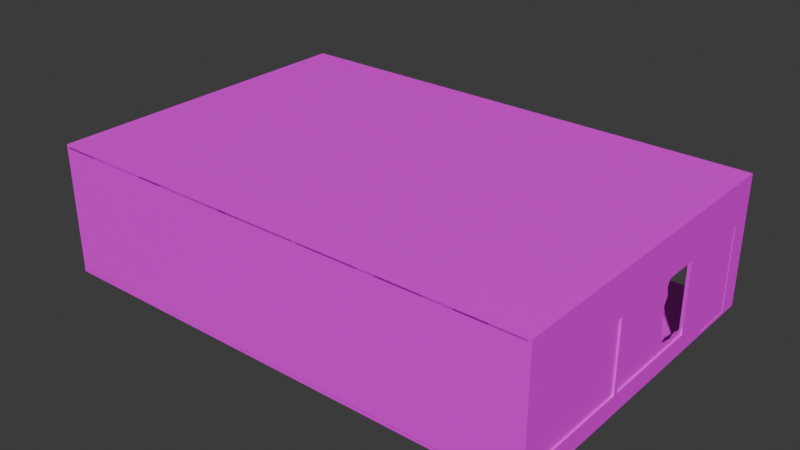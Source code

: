 # Source: Store.blend  (saved by Blender 4.4.30; exported with 4.5.12 LTS)
import bpy
from mathutils import Matrix  # noqa: F401  (used for matrix-valued properties, if any)

bpy.ops.wm.read_factory_settings(use_empty=True)
scene = bpy.context.scene
scene.name = 'Scene'

# ---- collections
col_collection = bpy.data.collections.new('Collection'); scene.collection.children.link(col_collection)

# ---- images (referenced by path relative to the original .blend; pixels are not part of the script)
import os
ASSET_DIR = os.environ.get("B2B_ASSET_DIR", "")  # directory of the original .blend (textures are referenced by path, not embedded)
HERE = os.path.dirname(os.path.abspath(__file__))  # packed textures are extracted next to this script under _unpacked/

def load_image(name, relpath, width, height, colorspace="sRGB"):
    """Load a texture the original file referenced (path relative to the .blend, or extracted next to this script)."""
    p = next((c for c in (os.path.join(HERE, relpath), os.path.join(ASSET_DIR, relpath)) if relpath and os.path.exists(c)), "")
    if p:
        img = bpy.data.images.load(p, check_existing=True)
        img.name = name
    else:  # same state as the original file: an image datablock whose file is absent (Cycles renders it pink)
        img = bpy.data.images.new(name, width, height)
        img.source = "FILE"
        img.filepath = "//" + (relpath or name)
    img.colorspace_settings.name = colorspace
    return img
img_uv = load_image('UV', '', 1024, 1024, 'sRGB')
img_untitled = load_image('Untitled', '', 1024, 1024, 'sRGB')

# ---- materials (node trees are filled in below, after node groups)
mat_wallexit = bpy.data.materials.new('WallExit')
mat_wallexit.alpha_threshold = 0.0
mat_wallexit.roughness = 0.5
mat_wallexit.line_color = (0.0, 0.0, 0.0, 1.0)
mat_camsite = bpy.data.materials.new('CamSite')
mat_wallback = bpy.data.materials.new('WallBack')
mat_wallback.alpha_threshold = 0.0
mat_wallback.roughness = 0.5
mat_wallback.line_color = (0.0, 0.0, 0.0, 1.0)
mat_ground = bpy.data.materials.new('Ground')
mat_wallfront = bpy.data.materials.new('WallFront')
mat_wallfront.alpha_threshold = 0.0
mat_wallfront.roughness = 0.5
mat_wallfront.line_color = (0.0, 0.0, 0.0, 1.0)
mat_roof = bpy.data.materials.new('Roof')
mat_roof.alpha_threshold = 0.0
mat_roof.roughness = 0.5
mat_roof.line_color = (0.0, 0.0, 0.0, 1.0)
mat_glas = bpy.data.materials.new('Glas')
mat_glas.alpha_threshold = 0.0
mat_glas.roughness = 0.5
mat_glas.line_color = (0.0, 0.0, 0.0, 1.0)
mat_door = bpy.data.materials.new('Door')
mat_door.alpha_threshold = 0.0
mat_door.roughness = 0.5
mat_door.line_color = (0.0, 0.0, 0.0, 1.0)
mat_backdoor = bpy.data.materials.new('BackDoor')
mat_backdoor.alpha_threshold = 0.0
mat_backdoor.roughness = 0.5
mat_backdoor.line_color = (0.0, 0.0, 0.0, 1.0)

# ---- material node trees
mat_wallexit.use_nodes = True; mat_wallexit.node_tree.nodes.clear()
_N = mat_wallexit.node_tree.nodes; _L = mat_wallexit.node_tree.links
n0 = _N.new('ShaderNodeOutputMaterial'); n0.name = 'Material Output'; n0.location = (300, 300)
n1 = _N.new('ShaderNodeBsdfPrincipled'); n1.name = 'Principled BSDF'; n1.location = (10, 300)
n1.inputs[3].default_value = 1.45
n2 = _N.new('ShaderNodeTexImage'); n2.name = 'Image Texture'; n2.location = (-280, 271)
n2.image = img_uv
_L.new(n1.outputs[0], n0.inputs[0])
_L.new(n2.outputs[0], n1.inputs[0])
n0.is_active_output = True
mat_camsite.use_nodes = True; mat_camsite.node_tree.nodes.clear()
_N = mat_camsite.node_tree.nodes; _L = mat_camsite.node_tree.links
n0 = _N.new('ShaderNodeBsdfPrincipled'); n0.name = 'Principled BSDF'; n0.location = (10, 300)
n0.inputs[0].default_value = (0.0, 0.0, 0.0, 1.0)
n1 = _N.new('ShaderNodeOutputMaterial'); n1.name = 'Material Output'; n1.location = (300, 300)
_L.new(n0.outputs[0], n1.inputs[0])
n1.is_active_output = True
mat_wallback.use_nodes = True; mat_wallback.node_tree.nodes.clear()
_N = mat_wallback.node_tree.nodes; _L = mat_wallback.node_tree.links
n0 = _N.new('ShaderNodeOutputMaterial'); n0.name = 'Material Output'; n0.location = (300, 300)
n1 = _N.new('ShaderNodeBsdfPrincipled'); n1.name = 'Principled BSDF'; n1.location = (10, 300)
n1.inputs[3].default_value = 1.45
n2 = _N.new('ShaderNodeTexImage'); n2.name = 'Image Texture'; n2.location = (-280, 271)
n2.image = img_uv
_L.new(n1.outputs[0], n0.inputs[0])
_L.new(n2.outputs[0], n1.inputs[0])
n0.is_active_output = True
mat_ground.use_nodes = True; mat_ground.node_tree.nodes.clear()
_N = mat_ground.node_tree.nodes; _L = mat_ground.node_tree.links
n0 = _N.new('ShaderNodeBsdfPrincipled'); n0.name = 'Principled BSDF'; n0.location = (10, 300)
n1 = _N.new('ShaderNodeOutputMaterial'); n1.name = 'Material Output'; n1.location = (300, 300)
n2 = _N.new('ShaderNodeTexImage'); n2.name = 'Image Texture'; n2.location = (-280, 271)
n2.image = img_uv
_L.new(n0.outputs[0], n1.inputs[0])
_L.new(n2.outputs[0], n0.inputs[0])
n1.is_active_output = True
mat_wallfront.use_nodes = True; mat_wallfront.node_tree.nodes.clear()
_N = mat_wallfront.node_tree.nodes; _L = mat_wallfront.node_tree.links
n0 = _N.new('ShaderNodeOutputMaterial'); n0.name = 'Material Output'; n0.location = (300, 300)
n1 = _N.new('ShaderNodeBsdfPrincipled'); n1.name = 'Principled BSDF'; n1.location = (10, 300)
n1.inputs[3].default_value = 1.45
n2 = _N.new('ShaderNodeTexImage'); n2.name = 'Image Texture'; n2.location = (-280, 271)
n2.image = img_uv
_L.new(n1.outputs[0], n0.inputs[0])
_L.new(n2.outputs[0], n1.inputs[0])
n0.is_active_output = True
mat_roof.use_nodes = True; mat_roof.node_tree.nodes.clear()
_N = mat_roof.node_tree.nodes; _L = mat_roof.node_tree.links
n0 = _N.new('ShaderNodeOutputMaterial'); n0.name = 'Material Output'; n0.location = (300, 300)
n1 = _N.new('ShaderNodeBsdfPrincipled'); n1.name = 'Principled BSDF'; n1.location = (10, 300)
n1.inputs[3].default_value = 1.45
n2 = _N.new('ShaderNodeTexImage'); n2.name = 'Image Texture'; n2.location = (-398, 297)
n2.image = img_uv
_L.new(n1.outputs[0], n0.inputs[0])
_L.new(n2.outputs[0], n1.inputs[0])
n0.is_active_output = True
mat_glas.use_nodes = True; mat_glas.node_tree.nodes.clear()
_N = mat_glas.node_tree.nodes; _L = mat_glas.node_tree.links
n0 = _N.new('ShaderNodeOutputMaterial'); n0.name = 'Material Output'; n0.location = (300, 300)
n1 = _N.new('ShaderNodeBsdfPrincipled'); n1.name = 'Principled BSDF'; n1.location = (10, 300)
n1.inputs[3].default_value = 1.45
n2 = _N.new('ShaderNodeTexImage'); n2.name = 'Image Texture'; n2.location = (-280, 271)
n2.image = img_uv
_L.new(n1.outputs[0], n0.inputs[0])
_L.new(n2.outputs[0], n1.inputs[0])
n0.is_active_output = True
mat_door.use_nodes = True; mat_door.node_tree.nodes.clear()
_N = mat_door.node_tree.nodes; _L = mat_door.node_tree.links
n0 = _N.new('ShaderNodeOutputMaterial'); n0.name = 'Material Output'; n0.location = (300, 300)
n1 = _N.new('ShaderNodeBsdfPrincipled'); n1.name = 'Principled BSDF'; n1.location = (10, 300)
n1.inputs[3].default_value = 1.45
n2 = _N.new('ShaderNodeTexImage'); n2.name = 'Image Texture'; n2.location = (-280, 271)
n2.image = img_untitled
_L.new(n1.outputs[0], n0.inputs[0])
_L.new(n2.outputs[0], n1.inputs[0])
n0.is_active_output = True
mat_backdoor.use_nodes = True; mat_backdoor.node_tree.nodes.clear()
_N = mat_backdoor.node_tree.nodes; _L = mat_backdoor.node_tree.links
n0 = _N.new('ShaderNodeOutputMaterial'); n0.name = 'Material Output'; n0.location = (300, 300)
n1 = _N.new('ShaderNodeBsdfPrincipled'); n1.name = 'Principled BSDF'; n1.location = (10, 300)
n1.inputs[3].default_value = 1.45
n2 = _N.new('ShaderNodeTexImage'); n2.name = 'Image Texture'; n2.location = (-280, 271)
n2.image = img_uv
_L.new(n1.outputs[0], n0.inputs[0])
_L.new(n2.outputs[0], n1.inputs[0])
n0.is_active_output = True

# ---- world
world_world = bpy.data.worlds.new('World'); scene.world = world_world
world_world.use_nodes = True; world_world.node_tree.nodes.clear()
_N = world_world.node_tree.nodes; _L = world_world.node_tree.links
n0 = _N.new('ShaderNodeOutputWorld'); n0.name = 'World Output'; n0.location = (300, 300)
n1 = _N.new('ShaderNodeBackground'); n1.name = 'Background'; n1.location = (10, 300)
n1.inputs[0].default_value = (0.05088, 0.05088, 0.05088, 1.0)
_L.new(n1.outputs[0], n0.inputs[0])
n0.is_active_output = True
world_world.color = (0.05088, 0.05088, 0.05088)
world_world.sun_shadow_jitter_overblur = 0.0

# ---- meshes
me_cube = bpy.data.meshes.new('Cube')
me_cube.from_pydata([(1.0, 1.0, 1.0), (1.0, 1.0, -1.0), (1.0, -1.0, 1.0), (1.0, -1.0, -1.0), (-1.0, 1.0, 1.0), (-1.0, 1.0, -1.0), (-1.0, -1.0, 1.0), (-1.0, -1.0, -1.0), (-1.0, 0.0, -1.0), (1.0, 0.0, 1.0), (-1.0, 0.0, 1.0), (1.0, 0.0, -1.0), (-1.0, 0.5, 1.0), (1.0, 0.5, -1.0), (-1.0, 0.5, -1.0), (1.0, 0.5, 1.0), (-1.0, 0.75, 1.0), (1.0, 0.75, -1.0), (-1.0, 0.75, -1.0), (1.0, 0.75, 1.0), (1.0, 1.0, 0.1855), (-1.0, -1.0, 0.1855), (1.0, -1.0, 0.1855), (-1.0, 1.0, 0.1855), (1.0, 0.0, 0.1855), (-1.0, 0.0, 0.1855), (1.0, 0.5, 0.1855), (-1.0, 0.5, 0.1855), (1.0, 0.75, 0.1855), (-1.0, 0.75, 0.1855)], [], [(9, 10, 6, 2), (22, 2, 6, 21), (29, 16, 4, 23), (8, 11, 3, 7), (24, 9, 2, 22), (23, 4, 0, 20), (26, 15, 9, 24), (14, 13, 11, 8), (21, 6, 10, 25), (15, 12, 10, 9), (19, 16, 12, 15), (18, 17, 13, 14), (28, 19, 15, 26), (25, 10, 12, 27), (20, 0, 19, 28), (5, 1, 17, 18), (0, 4, 16, 19), (27, 12, 16, 29), (27, 29, 28, 26), (1, 20, 28, 17), (8, 25, 27, 14), (26, 13, 14, 27), (7, 21, 25, 8), (13, 26, 24, 11), (5, 23, 20, 1), (11, 24, 22, 3), (18, 29, 23, 5), (3, 22, 21, 7), (28, 29, 18, 17)])
me_cube.polygons.foreach_set('material_index', [0, 0, 0, 0, 0, 1, 0, 0, 0, 0, 0, 0, 0, 0, 0, 0, 0, 0, 0, 0, 0, 0, 0, 0, 1, 0, 0, 0, 0])
_uv = me_cube.uv_layers.new(name='UVMap')
_uv.uv.foreach_set('vector', [0.1667, 1.258e-08, 0.1667, 0.3333, 1.457e-08, 0.3333, 3.974e-08, 3e-15, 0.1358, 0.6667, 9.273e-09, 0.6667, 3.444e-08, 0.3333, 0.1358, 0.3333, 0.4691, 0.04167, 0.3333, 0.04167, 0.3333, 5.298e-09, 0.4691, 1.555e-08, 0.5, 0.3333, 0.5, 0.6667, 0.3333, 0.6667, 0.3333, 0.3333, 0.1358, 0.8333, 1.656e-08, 0.8333, 2.914e-08, 0.6667, 0.1358, 0.6667, 0.4691, 1.0, 0.3333, 1.0, 0.3333, 0.6667, 0.4691, 0.6667, 0.1358, 0.9167, 1.027e-08, 0.9167, 1.656e-08, 0.8333, 0.1358, 0.8333, 0.5833, 0.3333, 0.5833, 0.6667, 0.5, 0.6667, 0.5, 0.3333, 0.4691, 0.3333, 0.3333, 0.3333, 0.3333, 0.1667, 0.4691, 0.1667, 0.25, 1.887e-08, 0.25, 0.3333, 0.1667, 0.3333, 0.1667, 1.258e-08, 0.2917, 2.202e-08, 0.2917, 0.3333, 0.25, 0.3333, 0.25, 1.887e-08, 0.625, 0.3333, 0.625, 0.6667, 0.5833, 0.6667, 0.5833, 0.3333, 0.1358, 0.9583, 7.121e-09, 0.9583, 1.027e-08, 0.9167, 0.1358, 0.9167, 0.4691, 0.1667, 0.3333, 0.1667, 0.3333, 0.08333, 0.4691, 0.08333, 0.1358, 1.0, 3.975e-09, 1.0, 7.121e-09, 0.9583, 0.1358, 0.9583, 0.6667, 0.3333, 0.6667, 0.6667, 0.625, 0.6667, 0.625, 0.3333, 0.3333, 2.517e-08, 0.3333, 0.3333, 0.2917, 0.3333, 0.2917, 2.202e-08, 0.4691, 0.08333, 0.3333, 0.08333, 0.3333, 0.04167, 0.4691, 0.04167, 0.6667, 0.6667, 0.7083, 0.6667, 0.7083, 1.0, 0.6667, 1.0, 0.3333, 1.0, 0.1358, 1.0, 0.1358, 0.9583, 0.3333, 0.9583, 0.6667, 0.1667, 0.4691, 0.1667, 0.4691, 0.08333, 0.6667, 0.08333, 0.6667, -9.273e-09, 0.8642, 5.644e-09, 0.8642, 0.3333, 0.6667, 0.3333, 0.6667, 0.3333, 0.4691, 0.3333, 0.4691, 0.1667, 0.6667, 0.1667, 0.3333, 0.9167, 0.1358, 0.9167, 0.1358, 0.8333, 0.3333, 0.8333, 0.6667, 1.0, 0.4691, 1.0, 0.4691, 0.6667, 0.6667, 0.6667, 0.3333, 0.8333, 0.1358, 0.8333, 0.1358, 0.6667, 0.3333, 0.6667, 0.6667, 0.04167, 0.4691, 0.04167, 0.4691, 1.555e-08, 0.6667, 3.046e-08, 0.3333, 0.6667, 0.1358, 0.6667, 0.1358, 0.3333, 0.3333, 0.3333, 0.6667, 0.6667, 0.6667, 0.3333, 0.8642, 0.3333, 0.8642, 0.6667])
me_cube.materials.append(mat_wallexit)
me_cube.materials.append(mat_camsite)
me_cube.use_mirror_vertex_groups = False
me_cube.update()
me_cube_001 = bpy.data.meshes.new('Cube.001')
me_cube_001.from_pydata([(1.0, 1.0, 1.0), (1.0, 1.0, -1.0), (1.0, -1.0, 1.0), (1.0, -1.0, -1.0), (-1.0, 1.0, 1.0), (-1.0, 1.0, -1.0), (-1.0, -1.0, 1.0), (-1.0, -1.0, -1.0)], [], [(0, 4, 6, 2), (3, 2, 6, 7), (7, 6, 4, 5), (5, 1, 3, 7), (1, 0, 2, 3), (5, 4, 0, 1)])
_uv = me_cube_001.uv_layers.new(name='UVMap')
_uv.uv.foreach_set('vector', [0.4, 0.1333, 0.4, 0.2, 0.3333, 0.2, 0.3333, 0.1333, 0.4, 0.2667, 0.3333, 0.2667, 0.3333, 0.2, 0.4, 0.2, 0.2789, 0.6123, 0.0, 0.6123, 0.0, 0.3333, 0.2789, 0.3333, 0.4, 2.98e-08, 0.4, 0.06667, 0.3333, 0.06667, 0.3333, 2.98e-08, 0.3333, 0.3333, 3.975e-09, 0.3333, 2.914e-08, 0.0, 0.3333, 5.96e-08, 0.4, 0.1333, 0.3333, 0.1333, 0.3333, 0.06667, 0.4, 0.06667])
me_cube_001.materials.append(mat_wallback)
me_cube_001.use_mirror_vertex_groups = False
me_cube_001.update()
me_cube_003 = bpy.data.meshes.new('Cube.003')
me_cube_003.from_pydata([(1.0, 1.0, 1.0), (1.0, 1.0, -1.0), (1.0, -1.0, 1.0), (1.0, -1.0, -1.0), (-1.0, 1.0, 1.0), (-1.0, 1.0, -1.0), (-1.0, -1.0, 1.0), (-1.0, -1.0, -1.0)], [], [(0, 4, 6, 2), (3, 2, 6, 7), (7, 6, 4, 5), (5, 1, 3, 7), (1, 0, 2, 3), (5, 4, 0, 1)])
me_cube_003.polygons.foreach_set('material_index', [0, 0, 0, 1, 0, 0])
_uv = me_cube_003.uv_layers.new(name='UVMap')
_uv.uv.foreach_set('vector', [0.25, 1.887e-08, 0.25, 0.25, 1.093e-08, 0.25, 2.98e-08, 2.25e-15, 0.25, 0.5, 6.955e-09, 0.5, 2.583e-08, 0.25, 0.25, 0.25, 0.5, 0.25, 0.25, 0.25, 0.25, 3.973e-09, 0.5, 2.285e-08, 0.5, 0.25, 0.5, 0.5, 0.25, 0.5, 0.25, 0.25, 0.25, 0.75, 2.981e-09, 0.75, 2.186e-08, 0.5, 0.25, 0.5, 0.5, 0.75, 0.25, 0.75, 0.25, 0.5, 0.5, 0.5])
me_cube_003.materials.append(mat_ground)
me_cube_003.materials.append(mat_camsite)
me_cube_003.use_mirror_vertex_groups = False
me_cube_003.update()
me_cube_004 = bpy.data.meshes.new('Cube.004')
me_cube_004.from_pydata([(1.0, 1.0, 1.0), (1.0, 1.0, -1.0), (1.0, -1.0, 1.0), (1.0, -1.0, -1.0), (-1.0, 1.0, 1.0), (-1.0, 1.0, -1.0), (-1.0, -1.0, 1.0), (-1.0, -1.0, -1.0), (-1.0, 0.396, -1.0), (1.0, 0.396, 1.0), (-1.0, 0.396, 1.0), (1.0, 0.396, -1.0), (-1.0, 0.5, 1.0), (1.0, 0.5, -1.0), (-1.0, 0.5, -1.0), (1.0, 0.5, 1.0), (-1.0, -0.896, -1.0), (1.0, -0.896, 1.0), (-1.0, -0.896, 1.0), (1.0, -0.896, -1.0), (1.0, 1.0, -0.2078), (-1.0, -1.0, -0.2078), (1.0, -1.0, -0.2078), (-1.0, 1.0, -0.2078), (1.0, 0.396, -0.2078), (-1.0, 0.396, -0.2078), (1.0, 0.5, -0.2078), (-1.0, 0.5, -0.2078), (-1.0, -0.896, -0.2078), (1.0, -0.896, -0.2078), (-1.0, -1.0, 0.3442), (1.0, 1.0, 0.3442), (1.0, -1.0, 0.3442), (-1.0, 1.0, 0.3442), (1.0, 0.396, 0.3442), (-1.0, 0.396, 0.3442), (1.0, 0.5, 0.3442), (-1.0, 0.5, 0.3442), (-1.0, -0.896, 0.3442), (1.0, -0.896, 0.3442), (1.0, 1.0, -0.7597), (1.0, -1.0, -0.7597), (-1.0, 1.0, -0.7597), (1.0, 0.396, -0.7597), (-1.0, 0.396, -0.7597), (1.0, 0.5, -0.7597), (-1.0, 0.5, -0.7597), (-1.0, -0.896, -0.7597), (1.0, -0.896, -0.7597), (-1.0, -1.0, -0.7597), (-1.0, 0.75, 1.0), (1.0, 0.75, -1.0), (-1.0, 0.75, -1.0), (1.0, 0.75, 1.0), (1.0, 0.75, 0.3442), (-1.0, 0.75, 0.3442), (-1.0, 0.625, -1.0), (1.0, 0.625, 1.0), (1.0, 0.625, -0.2078), (1.0, 0.625, 0.3442), (1.0, 0.625, -0.7597), (-1.0, 0.625, 1.0), (1.0, 0.625, -1.0), (-1.0, 0.625, -0.2078), (-1.0, 0.625, 0.3442), (-1.0, 0.625, -0.7597), (-1.0, 0.875, 1.0), (1.0, 0.875, -1.0), (-1.0, 0.875, -0.2078), (-1.0, 0.875, 0.3442), (-1.0, 0.875, -0.7597), (-1.0, 0.875, -1.0), (1.0, 0.875, 1.0), (1.0, 0.875, -0.2078), (1.0, 0.875, 0.3442), (1.0, 0.875, -0.7597), (-1.0, -0.2698, 1.0), (1.0, -0.2698, -1.0), (-1.0, -0.2698, -1.0), (1.0, -0.2698, 1.0), (1.0, -0.2698, -0.2078), (-1.0, -0.2698, -0.2078), (1.0, -0.2698, 0.3442), (-1.0, -0.2698, 0.3442), (-1.0, -0.2698, -0.7597), (1.0, -0.2698, -0.7597), (-1.0, -0.2438, 1.0), (1.0, -0.2438, -1.0), (-1.0, -0.2438, -0.2078), (-1.0, -0.2438, 0.3442), (-1.0, -0.2438, -0.7597), (-1.0, -0.2438, -1.0), (1.0, -0.2438, 1.0), (1.0, -0.2438, -0.2078), (1.0, -0.2438, 0.3442), (1.0, -0.2438, -0.7597)], [], [(17, 18, 6, 2), (32, 2, 6, 30), (69, 66, 4, 33), (16, 19, 3, 7), (39, 17, 2, 32), (33, 4, 0, 31), (36, 15, 9, 34), (14, 13, 11, 8), (89, 86, 10, 35), (15, 12, 10, 9), (57, 61, 12, 15), (56, 62, 13, 14), (59, 57, 15, 36), (35, 10, 12, 37), (30, 6, 18, 38), (82, 79, 17, 39), (78, 77, 19, 16), (79, 76, 18, 17), (49, 21, 28, 47), (44, 25, 27, 46), (60, 58, 26, 45), (45, 26, 24, 43), (42, 23, 20, 40), (48, 29, 22, 41), (70, 68, 23, 42), (41, 22, 21, 49), (21, 30, 38, 28), (25, 35, 37, 27), (58, 59, 36, 26), (26, 36, 34, 24), (23, 33, 31, 20), (29, 39, 32, 22), (68, 69, 33, 23), (22, 32, 30, 21), (3, 41, 49, 7), (71, 70, 42, 5), (19, 48, 41, 3), (5, 42, 40, 1), (13, 45, 43, 11), (91, 90, 44, 8), (62, 60, 45, 13), (8, 44, 46, 14), (7, 49, 47, 16), (77, 85, 48, 19), (74, 72, 53, 54), (71, 67, 51, 52), (72, 66, 50, 53), (64, 61, 50, 55), (37, 12, 61, 64), (46, 27, 63, 65), (27, 37, 64, 63), (14, 46, 65, 56), (54, 53, 57, 59), (52, 51, 62, 56), (53, 50, 61, 57), (0, 4, 66, 72), (5, 1, 67, 71), (31, 0, 72, 74), (40, 20, 73, 75), (20, 31, 74, 73), (1, 40, 75, 67), (55, 50, 66, 69), (87, 95, 85, 77), (16, 47, 84, 78), (93, 94, 82, 80), (95, 93, 80, 85), (92, 86, 76, 79), (91, 87, 77, 78), (94, 92, 79, 82), (38, 18, 76, 83), (34, 9, 92, 94), (8, 11, 87, 91), (9, 10, 86, 92), (11, 43, 95, 87), (78, 84, 90, 91), (81, 83, 89, 88), (84, 81, 88, 90), (83, 76, 86, 89), (90, 95, 43, 44), (95, 90, 88, 93), (43, 24, 25, 44), (93, 88, 89, 94), (89, 35, 34, 94), (24, 34, 35, 25), (81, 80, 82, 83), (84, 85, 80, 81), (85, 84, 47, 48), (82, 39, 38, 83), (28, 38, 39, 29), (47, 28, 29, 48), (65, 60, 62, 56), (65, 63, 58, 60), (63, 64, 59, 58), (64, 55, 54, 59), (74, 54, 55, 69), (73, 74, 69, 68), (75, 73, 68, 70), (67, 75, 70, 71)])
me_cube_004.polygons.foreach_set('material_index', [0, 0, 0, 0, 0, 1, 0, 0, 0, 0, 0, 0, 0, 0, 0, 0, 0, 0, 0, 0, 0, 0, 1, 0, 0, 0, 0, 0, 0, 0, 1, 0, 0, 0, 0, 0, 0, 1, 0, 0, 0, 0, 0, 0, 0, 0, 0, 0, 0, 0, 0, 0, 0, 0, 0, 0, 0, 0, 0, 0, 0, 0, 0, 0, 0, 0, 0, 0, 0, 0, 0, 0, 0, 0, 0, 0, 0, 0, 0, 0, 0, 0, 0, 0, 0, 0, 0, 0, 0, 0, 0, 0, 0, 0, 0, 0, 0, 0])
_uv = me_cube_004.uv_layers.new(name='UVMap')
_uv.uv.foreach_set('vector', [0.01417, 1.07e-09, 0.01417, 0.2726, 1.191e-08, 0.2726, 3.249e-08, 2.453e-15, 0.08938, 0.5451, 7.582e-09, 0.5451, 2.816e-08, 0.2726, 0.08938, 0.2726, 0.3619, 0.01703, 0.2726, 0.01703, 0.2726, 4.332e-09, 0.3619, 1.108e-08, 0.2867, 0.2726, 0.2867, 0.5451, 0.2726, 0.5451, 0.2726, 0.2726, 0.08938, 0.5593, 2.276e-08, 0.5593, 2.383e-08, 0.5451, 0.08938, 0.5451, 0.6345, 0.2726, 0.5451, 0.2726, 0.5451, 8.664e-09, 0.6345, 1.541e-08, 0.08938, 0.7495, 8.395e-09, 0.7495, 9.464e-09, 0.7354, 0.08938, 0.7354, 0.477, 0.2726, 0.477, 0.5451, 0.4628, 0.5451, 0.4628, 0.2726, 0.3619, 0.1695, 0.2726, 0.1695, 0.2726, 0.08231, 0.3619, 0.08231, 0.2044, 1.543e-08, 0.2044, 0.2726, 0.1903, 0.2726, 0.1903, 1.436e-08, 0.2215, 1.672e-08, 0.2215, 0.2726, 0.2044, 0.2726, 0.2044, 1.543e-08, 0.494, 0.2726, 0.494, 0.5451, 0.477, 0.5451, 0.477, 0.2726, 0.08938, 0.7666, 7.108e-09, 0.7666, 8.395e-09, 0.7495, 0.08938, 0.7495, 0.3619, 0.08231, 0.2726, 0.08231, 0.2726, 0.06814, 0.3619, 0.06814, 0.3619, 0.2726, 0.2726, 0.2726, 0.2726, 0.2584, 0.3619, 0.2584, 0.08938, 0.6446, 1.631e-08, 0.6446, 2.276e-08, 0.5593, 0.08938, 0.5593, 0.3721, 0.2726, 0.3721, 0.5451, 0.2867, 0.5451, 0.2867, 0.2726, 0.09951, 7.513e-09, 0.09951, 0.2726, 0.01417, 0.2726, 0.01417, 1.07e-09, 0.5124, 0.2726, 0.4372, 0.2726, 0.4372, 0.2584, 0.5124, 0.2584, 0.5124, 0.08231, 0.4372, 0.08231, 0.4372, 0.06814, 0.5124, 0.06814, 0.2398, 0.7666, 0.1646, 0.7666, 0.1646, 0.7495, 0.2398, 0.7495, 0.2398, 0.7495, 0.1646, 0.7495, 0.1646, 0.7354, 0.2398, 0.7354, 0.7849, 0.2726, 0.7097, 0.2726, 0.7097, 2.109e-08, 0.7849, 2.677e-08, 0.2398, 0.5593, 0.1646, 0.5593, 0.1646, 0.5451, 0.2398, 0.5451, 0.5124, 0.01703, 0.4372, 0.01703, 0.4372, 1.676e-08, 0.5124, 2.244e-08, 0.2398, 0.5451, 0.1646, 0.5451, 0.1646, 0.2726, 0.2398, 0.2726, 0.4372, 0.2726, 0.3619, 0.2726, 0.3619, 0.2584, 0.4372, 0.2584, 0.4372, 0.08231, 0.3619, 0.08231, 0.3619, 0.06814, 0.4372, 0.06814, 0.1646, 0.7666, 0.08938, 0.7666, 0.08938, 0.7495, 0.1646, 0.7495, 0.1646, 0.7495, 0.08938, 0.7495, 0.08938, 0.7354, 0.1646, 0.7354, 0.7097, 0.2726, 0.6345, 0.2726, 0.6345, 1.541e-08, 0.7097, 2.109e-08, 0.1646, 0.5593, 0.08938, 0.5593, 0.08938, 0.5451, 0.1646, 0.5451, 0.4372, 0.01703, 0.3619, 0.01703, 0.3619, 1.108e-08, 0.4372, 1.676e-08, 0.1646, 0.5451, 0.08938, 0.5451, 0.08938, 0.2726, 0.1646, 0.2726, 0.2726, 0.5451, 0.2398, 0.5451, 0.2398, 0.2726, 0.2726, 0.2726, 0.5451, 0.01703, 0.5124, 0.01703, 0.5124, 2.244e-08, 0.5451, 2.491e-08, 0.2726, 0.5593, 0.2398, 0.5593, 0.2398, 0.5451, 0.2726, 0.5451, 0.8177, 0.2726, 0.7849, 0.2726, 0.7849, 2.677e-08, 0.8177, 2.924e-08, 0.2726, 0.7495, 0.2398, 0.7495, 0.2398, 0.7354, 0.2726, 0.7354, 0.5451, 0.1695, 0.5124, 0.1695, 0.5124, 0.08231, 0.5451, 0.08231, 0.2726, 0.7666, 0.2398, 0.7666, 0.2398, 0.7495, 0.2726, 0.7495, 0.5451, 0.08231, 0.5124, 0.08231, 0.5124, 0.06814, 0.5451, 0.06814, 0.5451, 0.2726, 0.5124, 0.2726, 0.5124, 0.2584, 0.5451, 0.2584, 0.2726, 0.6446, 0.2398, 0.6446, 0.2398, 0.5593, 0.2726, 0.5593, 0.08938, 0.8006, 4.536e-09, 0.8006, 5.822e-09, 0.7836, 0.08938, 0.7836, 0.5281, 0.2726, 0.5281, 0.5451, 0.511, 0.5451, 0.511, 0.2726, 0.2555, 1.929e-08, 0.2555, 0.2726, 0.2385, 0.2726, 0.2385, 1.801e-08, 0.3619, 0.0511, 0.2726, 0.0511, 0.2726, 0.03407, 0.3619, 0.03407, 0.3619, 0.06814, 0.2726, 0.06814, 0.2726, 0.0511, 0.3619, 0.0511, 0.5124, 0.06814, 0.4372, 0.06814, 0.4372, 0.0511, 0.5124, 0.0511, 0.4372, 0.06814, 0.3619, 0.06814, 0.3619, 0.0511, 0.4372, 0.0511, 0.5451, 0.06814, 0.5124, 0.06814, 0.5124, 0.0511, 0.5451, 0.0511, 0.08938, 0.7836, 5.822e-09, 0.7836, 7.108e-09, 0.7666, 0.08938, 0.7666, 0.511, 0.2726, 0.511, 0.5451, 0.494, 0.5451, 0.494, 0.2726, 0.2385, 1.801e-08, 0.2385, 0.2726, 0.2215, 0.2726, 0.2215, 1.672e-08, 0.2726, 2.058e-08, 0.2726, 0.2726, 0.2555, 0.2726, 0.2555, 1.929e-08, 0.5451, 0.2726, 0.5451, 0.5451, 0.5281, 0.5451, 0.5281, 0.2726, 0.08938, 0.8177, 3.25e-09, 0.8177, 4.536e-09, 0.8006, 0.08938, 0.8006, 0.2398, 0.8177, 0.1646, 0.8177, 0.1646, 0.8006, 0.2398, 0.8006, 0.1646, 0.8177, 0.08938, 0.8177, 0.08938, 0.8006, 0.1646, 0.8006, 0.2726, 0.8177, 0.2398, 0.8177, 0.2398, 0.8006, 0.2726, 0.8006, 0.3619, 0.03407, 0.2726, 0.03407, 0.2726, 0.01703, 0.3619, 0.01703, 0.2726, 0.6482, 0.2398, 0.6482, 0.2398, 0.6446, 0.2726, 0.6446, 0.5451, 0.2584, 0.5124, 0.2584, 0.5124, 0.173, 0.5451, 0.173, 0.1646, 0.6482, 0.08938, 0.6482, 0.08938, 0.6446, 0.1646, 0.6446, 0.2398, 0.6482, 0.1646, 0.6482, 0.1646, 0.6446, 0.2398, 0.6446, 0.1031, 7.78e-09, 0.1031, 0.2726, 0.09951, 0.2726, 0.09951, 7.513e-09, 0.3756, 0.2726, 0.3756, 0.5451, 0.3721, 0.5451, 0.3721, 0.2726, 0.08938, 0.6482, 1.605e-08, 0.6482, 1.631e-08, 0.6446, 0.08938, 0.6446, 0.3619, 0.2584, 0.2726, 0.2584, 0.2726, 0.173, 0.3619, 0.173, 0.08938, 0.7354, 9.464e-09, 0.7354, 1.605e-08, 0.6482, 0.08938, 0.6482, 0.4628, 0.2726, 0.4628, 0.5451, 0.3756, 0.5451, 0.3756, 0.2726, 0.1903, 1.436e-08, 0.1903, 0.2726, 0.1031, 0.2726, 0.1031, 7.78e-09, 0.2726, 0.7354, 0.2398, 0.7354, 0.2398, 0.6482, 0.2726, 0.6482, 0.5451, 0.173, 0.5124, 0.173, 0.5124, 0.1695, 0.5451, 0.1695, 0.4372, 0.173, 0.3619, 0.173, 0.3619, 0.1695, 0.4372, 0.1695, 0.5124, 0.173, 0.4372, 0.173, 0.4372, 0.1695, 0.5124, 0.1695, 0.3619, 0.173, 0.2726, 0.173, 0.2726, 0.1695, 0.3619, 0.1695, 0.9049, -3.333e-09, 0.9049, 0.2726, 0.8177, 0.2726, 0.8177, 3.25e-09, 0.6062, 0.5451, 0.6062, 0.8177, 0.531, 0.8177, 0.531, 0.5451, 0.7566, 0.8177, 0.6814, 0.8177, 0.6814, 0.5451, 0.7566, 0.5451, 0.531, 0.5451, 0.531, 0.8177, 0.4557, 0.8177, 0.4557, 0.5451, 0.9659, 0.5451, 0.8787, 0.5451, 0.8787, 0.2726, 0.9659, 0.2726, 0.6814, 0.8177, 0.6062, 0.8177, 0.6062, 0.5451, 0.6814, 0.5451, 0.8035, 0.2726, 0.8035, 0.5451, 0.7283, 0.5451, 0.7283, 0.2726, 0.8787, 0.2726, 0.8787, 0.5451, 0.8035, 0.5451, 0.8035, 0.2726, 0.9902, -6.469e-09, 0.9902, 0.2726, 0.9049, 0.2726, 0.9049, -1.291e-08, 0.9924, 0.8177, 0.907, 0.8177, 0.907, 0.5451, 0.9924, 0.5451, 0.8318, 0.8177, 0.7566, 0.8177, 0.7566, 0.5451, 0.8318, 0.5451, 0.907, 0.8177, 0.8318, 0.8177, 0.8318, 0.5451, 0.907, 0.5451, 0.6956, 0.5451, 0.6956, 0.2726, 0.7283, 0.2726, 0.7283, 0.5451, 0.6956, 0.5451, 0.6203, 0.5451, 0.6203, 0.2726, 0.6956, 0.2726, 0.6203, 0.5451, 0.5451, 0.5451, 0.5451, 0.2726, 0.6203, 0.2726, 0.9659, 0.2726, 0.983, 0.2726, 0.983, 0.5451, 0.9659, 0.5451, 1.0, 0.5451, 0.983, 0.5451, 0.983, 0.2726, 1.0, 0.2726, 0.3478, 0.8177, 0.2726, 0.8177, 0.2726, 0.5451, 0.3478, 0.5451, 0.423, 0.8177, 0.3478, 0.8177, 0.3478, 0.5451, 0.423, 0.5451, 0.4557, 0.8177, 0.423, 0.8177, 0.423, 0.5451, 0.4557, 0.5451])
me_cube_004.materials.append(mat_wallfront)
me_cube_004.materials.append(mat_camsite)
me_cube_004.use_mirror_vertex_groups = False
me_cube_004.update()
me_cube_005 = bpy.data.meshes.new('Cube.005')
me_cube_005.from_pydata([(1.0, 1.0, 1.0), (1.0, 1.0, -1.0), (1.0, -1.0, 1.0), (1.0, -1.0, -1.0), (-1.0, 1.0, 1.0), (-1.0, 1.0, -1.0), (-1.0, -1.0, 1.0), (-1.0, -1.0, -1.0)], [], [(0, 4, 6, 2), (3, 2, 6, 7), (7, 6, 4, 5), (5, 1, 3, 7), (1, 0, 2, 3), (5, 4, 0, 1)])
me_cube_005.polygons.foreach_set('material_index', [0, 0, 0, 1, 0, 0])
_uv = me_cube_005.uv_layers.new(name='UVMap')
_uv.uv.foreach_set('vector', [0.75, 2.682e-08, 0.75, 0.25, 0.5, 0.25, 0.5, 7.947e-09, 0.75, 0.5, 0.5, 0.5, 0.5, 0.25, 0.75, 0.25, 0.75, 0.75, 0.5, 0.75, 0.5, 0.5, 0.75, 0.5, 0.25, 0.75, 0.25, 1.0, -9.921e-10, 1.0, 1.788e-08, 0.75, 0.5, 1.0, 0.25, 1.0, 0.25, 0.75, 0.5, 0.75, 0.75, 1.0, 0.5, 1.0, 0.5, 0.75, 0.75, 0.75])
me_cube_005.materials.append(mat_roof)
me_cube_005.materials.append(mat_camsite)
me_cube_005.use_mirror_vertex_groups = False
me_cube_005.update()
me_plane = bpy.data.meshes.new('Plane')
me_plane.from_pydata([(-1.0, -1.0, 0.0), (1.0, -1.0, 0.0), (-1.0, 1.0, 0.0), (1.0, 1.0, 0.0)], [], [(0, 1, 3, 2)])
_uv = me_plane.uv_layers.new(name='UVMap')
_uv.uv.foreach_set('vector', [0.6837, 0.4102, 0.6837, 0.2735, 0.8204, 0.2735, 0.8204, 0.4102])
me_plane.materials.append(mat_glas)
me_plane.update()
me_plane_001 = bpy.data.meshes.new('Plane.001')
me_plane_001.from_pydata([(-1.0, -1.0, 0.0), (1.0, -1.0, 0.0), (1.0, 1.0, 0.0), (-1.0, 0.0, 0.0), (1.0, 0.0, 0.0), (1.0, 0.3769, 0.0), (-1.0, 0.443, 0.0), (0.0, -1.0, 0.0), (0.0, 0.0, 0.0), (0.0, 0.3109, 0.0), (-0.5, 0.0, 0.0), (-0.5, 0.3769, 0.0), (-0.5, -1.0, 0.0), (0.5, -1.0, 0.0), (0.5, 0.0, 0.0), (0.5, 0.3352, 0.0), (-1.0, 0.25, 0.0), (1.0, 0.25, 0.0), (0.0, 0.25, 0.0), (-0.5, 0.25, 0.0), (0.5, 0.25, 0.0), (1.0, 0.75, 0.0), (0.75, -1.0, 0.0), (0.8045, 1.0, -4.422e-09), (0.75, 0.0, 0.0), (0.75, 0.3769, 0.0), (0.75, 0.25, 0.0), (0.75, 0.75, 0.0), (0.25, 0.0, 0.0), (0.25, 0.3164, 0.0), (0.25, -1.0, 0.0), (0.25, 0.25, 0.0), (-0.25, -1.0, 0.0), (-0.25, 0.0, 0.0), (-0.25, 0.2916, 0.0), (-0.25, 0.25, 0.0), (-0.75, 0.0, 0.0), (-0.75, 0.3274, 0.0), (-0.75, -1.0, 0.0), (-0.75, 0.25, 0.0), (-1.0, 0.125, 0.0), (1.0, 0.125, 0.0), (0.0, 0.125, 0.0), (-0.5, 0.125, 0.0), (0.5, 0.125, 0.0), (0.75, 0.125, 0.0), (0.25, 0.125, 0.0), (-0.25, 0.125, 0.0), (-0.75, 0.125, 0.0), (1.0, 0.625, 0.0), (0.8154, 0.625, -5.31e-09), (1.0, 0.875, 0.0), (0.7936, 0.875, -3.536e-09), (0.625, 0.0, 0.0), (0.625, 0.3419, 0.0), (0.625, 0.25, 0.0), (0.625, -1.0, 0.0), (0.625, 0.125, 0.0), (0.875, -1.0, 0.0), (0.875, 1.0, 0.0), (0.875, 0.0, 0.0), (0.875, 0.3769, 0.0), (0.875, 0.25, 0.0), (0.875, 0.75, 0.0), (0.875, 0.125, 0.0), (0.875, 0.625, 0.0), (0.875, 0.875, 0.0), (0.375, -1.0, 0.0), (0.375, 0.0, 0.0), (0.375, 0.3054, 0.0), (0.375, 0.25, 0.0), (0.375, 0.125, 0.0), (0.125, 0.0, 0.0), (0.125, 0.2888, 0.0), (0.125, -1.0, 0.0), (0.125, 0.2519, 0.0), (0.125, 0.125, 0.0), (-0.125, -1.0, 0.0), (-0.125, 0.0, 0.0), (-0.125, 0.3301, 0.0), (-0.125, 0.25, 0.0), (-0.125, 0.125, 0.0), (-0.375, 0.0, 0.0), (-0.375, 0.3246, 0.0), (-0.375, 0.25, 0.0), (-0.375, -1.0, 0.0), (-0.375, 0.125, 0.0), (-0.625, -1.0, 0.0), (-0.625, 0.0, 0.0), (-0.625, 0.3522, 0.0), (-0.625, 0.25, 0.0), (-0.625, 0.125, 0.0), (-0.875, 0.0, 0.0), (-0.875, 0.3769, 0.0), (-0.875, 0.25, 0.0), (-0.875, -1.0, 0.0), (-0.875, 0.125, 0.0)], [], [(66, 51, 2, 59), (58, 1, 4, 60), (62, 17, 5, 61), (80, 18, 9, 79), (77, 7, 8, 78), (87, 12, 10, 88), (90, 19, 11, 89), (70, 20, 15, 69), (67, 13, 14, 68), (71, 44, 20, 70), (91, 43, 19, 90), (81, 42, 18, 80), (64, 41, 17, 62), (65, 49, 21, 63), (57, 45, 26, 55), (55, 26, 25, 54), (56, 22, 24, 53), (76, 46, 31, 75), (74, 30, 28, 72), (75, 31, 29, 73), (86, 47, 35, 84), (85, 32, 33, 82), (84, 35, 34, 83), (96, 48, 39, 94), (94, 39, 37, 93), (95, 38, 36, 92), (92, 36, 48, 96), (82, 33, 47, 86), (72, 28, 46, 76), (53, 24, 45, 57), (60, 4, 41, 64), (78, 8, 42, 81), (88, 10, 43, 91), (68, 14, 44, 71), (61, 5, 49, 65), (63, 21, 51, 66), (14, 53, 57, 44), (13, 56, 53, 14), (20, 55, 54, 15), (44, 57, 55, 20), (27, 63, 66, 52), (25, 61, 65, 50), (24, 60, 64, 45), (50, 65, 63, 27), (45, 64, 62, 26), (26, 62, 61, 25), (22, 58, 60, 24), (52, 66, 59, 23), (28, 68, 71, 46), (46, 71, 70, 31), (30, 67, 68, 28), (31, 70, 69, 29), (8, 72, 76, 42), (18, 75, 73, 9), (7, 74, 72, 8), (42, 76, 75, 18), (33, 78, 81, 47), (47, 81, 80, 35), (32, 77, 78, 33), (35, 80, 79, 34), (10, 82, 86, 43), (19, 84, 83, 11), (12, 85, 82, 10), (43, 86, 84, 19), (36, 88, 91, 48), (48, 91, 90, 39), (39, 90, 89, 37), (38, 87, 88, 36), (3, 92, 96, 40), (0, 95, 92, 3), (16, 94, 93, 6), (40, 96, 94, 16)])
_uv = me_plane_001.uv_layers.new(name='UVMap')
_uv.uv.foreach_set('vector', [0.5384, 0.829, 0.5384, 0.8204, 0.547, 0.8204, 0.547, 0.829, 0.4102, 0.829, 0.4102, 0.8204, 0.4786, 0.8204, 0.4786, 0.829, 0.4957, 0.829, 0.4957, 0.8204, 0.5044, 0.8204, 0.5044, 0.829, 0.4957, 0.8974, 0.4957, 0.8888, 0.4998, 0.8888, 0.5012, 0.8974, 0.4102, 0.8974, 0.4102, 0.8888, 0.4786, 0.8888, 0.4786, 0.8974, 0.4102, 0.9315, 0.4102, 0.923, 0.4786, 0.923, 0.4786, 0.9315, 0.4957, 0.9315, 0.4957, 0.923, 0.5044, 0.923, 0.5027, 0.9315, 0.4957, 0.8632, 0.4957, 0.8546, 0.5015, 0.8546, 0.4995, 0.8632, 0.4102, 0.8632, 0.4102, 0.8546, 0.4786, 0.8546, 0.4786, 0.8632, 0.4871, 0.8632, 0.4871, 0.8546, 0.4957, 0.8546, 0.4957, 0.8632, 0.4871, 0.9315, 0.4871, 0.923, 0.4957, 0.923, 0.4957, 0.9315, 0.4871, 0.8974, 0.4871, 0.8888, 0.4957, 0.8888, 0.4957, 0.8974, 0.4871, 0.829, 0.4871, 0.8204, 0.4957, 0.8204, 0.4957, 0.829, 0.5213, 0.829, 0.5213, 0.8204, 0.5299, 0.8204, 0.5299, 0.829, 0.4871, 0.8461, 0.4871, 0.8375, 0.4957, 0.8375, 0.4957, 0.8461, 0.4957, 0.8461, 0.4957, 0.8375, 0.5044, 0.8375, 0.502, 0.8461, 0.4102, 0.8461, 0.4102, 0.8375, 0.4786, 0.8375, 0.4786, 0.8461, 0.4871, 0.8803, 0.4871, 0.8717, 0.4957, 0.8717, 0.4958, 0.8803, 0.4102, 0.8803, 0.4102, 0.8717, 0.4786, 0.8717, 0.4786, 0.8803, 0.4958, 0.8803, 0.4957, 0.8717, 0.5002, 0.8717, 0.4983, 0.8803, 0.4871, 0.9145, 0.4871, 0.9059, 0.4957, 0.9059, 0.4957, 0.9145, 0.4102, 0.9145, 0.4102, 0.9059, 0.4786, 0.9059, 0.4786, 0.9145, 0.4957, 0.9145, 0.4957, 0.9059, 0.4985, 0.9059, 0.5008, 0.9145, 0.4871, 0.9486, 0.4871, 0.9401, 0.4957, 0.9401, 0.4957, 0.9486, 0.4957, 0.9486, 0.4957, 0.9401, 0.501, 0.9401, 0.5044, 0.9486, 0.4102, 0.9486, 0.4102, 0.9401, 0.4786, 0.9401, 0.4786, 0.9486, 0.4786, 0.9486, 0.4786, 0.9401, 0.4871, 0.9401, 0.4871, 0.9486, 0.4786, 0.9145, 0.4786, 0.9059, 0.4871, 0.9059, 0.4871, 0.9145, 0.4786, 0.8803, 0.4786, 0.8717, 0.4871, 0.8717, 0.4871, 0.8803, 0.4786, 0.8461, 0.4786, 0.8375, 0.4871, 0.8375, 0.4871, 0.8461, 0.4786, 0.829, 0.4786, 0.8204, 0.4871, 0.8204, 0.4871, 0.829, 0.4786, 0.8974, 0.4786, 0.8888, 0.4871, 0.8888, 0.4871, 0.8974, 0.4786, 0.9315, 0.4786, 0.923, 0.4871, 0.923, 0.4871, 0.9315, 0.4786, 0.8632, 0.4786, 0.8546, 0.4871, 0.8546, 0.4871, 0.8632, 0.5044, 0.829, 0.5044, 0.8204, 0.5213, 0.8204, 0.5213, 0.829, 0.5299, 0.829, 0.5299, 0.8204, 0.5384, 0.8204, 0.5384, 0.829, 0.4786, 0.8546, 0.4786, 0.8461, 0.4871, 0.8461, 0.4871, 0.8546, 0.4102, 0.8546, 0.4102, 0.8461, 0.4786, 0.8461, 0.4786, 0.8546, 0.4957, 0.8546, 0.4957, 0.8461, 0.502, 0.8461, 0.5015, 0.8546, 0.4871, 0.8546, 0.4871, 0.8461, 0.4957, 0.8461, 0.4957, 0.8546, 0.5299, 0.8375, 0.5299, 0.829, 0.5384, 0.829, 0.5384, 0.8346, 0.5044, 0.8375, 0.5044, 0.829, 0.5213, 0.829, 0.5213, 0.8331, 0.4786, 0.8375, 0.4786, 0.829, 0.4871, 0.829, 0.4871, 0.8375, 0.5213, 0.8331, 0.5213, 0.829, 0.5299, 0.829, 0.5299, 0.8375, 0.4871, 0.8375, 0.4871, 0.829, 0.4957, 0.829, 0.4957, 0.8375, 0.4957, 0.8375, 0.4957, 0.829, 0.5044, 0.829, 0.5044, 0.8375, 0.4102, 0.8375, 0.4102, 0.829, 0.4786, 0.829, 0.4786, 0.8375, 0.5384, 0.8346, 0.5384, 0.829, 0.547, 0.829, 0.547, 0.8338, 0.4786, 0.8717, 0.4786, 0.8632, 0.4871, 0.8632, 0.4871, 0.8717, 0.4871, 0.8717, 0.4871, 0.8632, 0.4957, 0.8632, 0.4957, 0.8717, 0.4102, 0.8717, 0.4102, 0.8632, 0.4786, 0.8632, 0.4786, 0.8717, 0.4957, 0.8717, 0.4957, 0.8632, 0.4995, 0.8632, 0.5002, 0.8717, 0.4786, 0.8888, 0.4786, 0.8803, 0.4871, 0.8803, 0.4871, 0.8888, 0.4957, 0.8888, 0.4958, 0.8803, 0.4983, 0.8803, 0.4998, 0.8888, 0.4102, 0.8888, 0.4102, 0.8803, 0.4786, 0.8803, 0.4786, 0.8888, 0.4871, 0.8888, 0.4871, 0.8803, 0.4958, 0.8803, 0.4957, 0.8888, 0.4786, 0.9059, 0.4786, 0.8974, 0.4871, 0.8974, 0.4871, 0.9059, 0.4871, 0.9059, 0.4871, 0.8974, 0.4957, 0.8974, 0.4957, 0.9059, 0.4102, 0.9059, 0.4102, 0.8974, 0.4786, 0.8974, 0.4786, 0.9059, 0.4957, 0.9059, 0.4957, 0.8974, 0.5012, 0.8974, 0.4985, 0.9059, 0.4786, 0.923, 0.4786, 0.9145, 0.4871, 0.9145, 0.4871, 0.923, 0.4957, 0.923, 0.4957, 0.9145, 0.5008, 0.9145, 0.5044, 0.923, 0.4102, 0.923, 0.4102, 0.9145, 0.4786, 0.9145, 0.4786, 0.923, 0.4871, 0.923, 0.4871, 0.9145, 0.4957, 0.9145, 0.4957, 0.923, 0.4786, 0.9401, 0.4786, 0.9315, 0.4871, 0.9315, 0.4871, 0.9401, 0.4871, 0.9401, 0.4871, 0.9315, 0.4957, 0.9315, 0.4957, 0.9401, 0.4957, 0.9401, 0.4957, 0.9315, 0.5027, 0.9315, 0.501, 0.9401, 0.4102, 0.9401, 0.4102, 0.9315, 0.4786, 0.9315, 0.4786, 0.9401, 0.4786, 0.9572, 0.4786, 0.9486, 0.4871, 0.9486, 0.4871, 0.9572, 0.4102, 0.9572, 0.4102, 0.9486, 0.4786, 0.9486, 0.4786, 0.9572, 0.4957, 0.9572, 0.4957, 0.9486, 0.5044, 0.9486, 0.5089, 0.9572, 0.4871, 0.9572, 0.4871, 0.9486, 0.4957, 0.9486, 0.4957, 0.9572])
me_plane_001.materials.append(mat_glas)
me_plane_001.update()
me_cube_002 = bpy.data.meshes.new('Cube.002')
me_cube_002.from_pydata([(-1.0, -1.0, -1.0), (-1.0, -1.0, 1.0), (-1.0, 1.0, -1.0), (-1.0, 1.0, 1.0), (1.0, -1.0, -1.0), (1.0, -1.0, 1.0), (1.0, 1.0, -1.0), (1.0, 1.0, 1.0)], [], [(0, 1, 3, 2), (2, 3, 7, 6), (6, 7, 5, 4), (4, 5, 1, 0), (2, 6, 4, 0), (7, 3, 1, 5)])
_uv = me_cube_002.uv_layers.new(name='UVMap')
_uv.uv.foreach_set('vector', [0.547, 0.8204, 0.4102, 0.8204, 0.4102, 0.6837, 0.547, 0.6837, 0.8204, 0.547, 0.6837, 0.547, 0.6837, 0.4102, 0.8204, 0.4102, 0.6837, 0.8204, 0.547, 0.8204, 0.547, 0.6837, 0.6837, 0.6837, 0.8204, 0.6837, 0.6837, 0.6837, 0.6837, 0.547, 0.8204, 0.547, 0.8204, 0.6837, 0.8204, 0.8204, 0.6837, 0.8204, 0.6837, 0.6837, 0.9572, 1.521e-08, 0.9572, 0.1367, 0.8204, 0.1367, 0.8204, 4.889e-09])
me_cube_002.materials.append(mat_door)
me_cube_002.update()
me_cube_006 = bpy.data.meshes.new('Cube.006')
me_cube_006.from_pydata([(-1.0, -1.0, -1.0), (-1.0, -1.0, 1.0), (-1.0, 1.0, -1.0), (-1.0, 1.0, 1.0), (1.0, -1.0, -1.0), (1.0, -1.0, 1.0), (1.0, 1.0, -1.0), (1.0, 1.0, 1.0)], [], [(0, 1, 3, 2), (2, 3, 7, 6), (6, 7, 5, 4), (4, 5, 1, 0), (2, 6, 4, 0), (7, 3, 1, 5)])
_uv = me_cube_006.uv_layers.new(name='UVMap')
_uv.uv.foreach_set('vector', [0.1367, 0.9572, 1.088e-09, 0.9572, 1.141e-08, 0.8204, 0.1367, 0.8204, 0.9572, 0.2735, 0.8204, 0.2735, 0.8204, 0.1367, 0.9572, 0.1367, 0.2735, 0.9572, 0.1367, 0.9572, 0.1367, 0.8204, 0.2735, 0.8204, 0.4102, 0.9572, 0.2735, 0.9572, 0.2735, 0.8204, 0.4102, 0.8204, 0.9572, 0.2735, 0.9572, 0.4102, 0.8204, 0.4102, 0.8204, 0.2735, 0.9572, 0.4102, 0.9572, 0.547, 0.8204, 0.547, 0.8204, 0.4102])
me_cube_006.materials.append(mat_backdoor)
me_cube_006.update()

# ---- objects
ob_exitwall = bpy.data.objects.new('ExitWall', me_cube)
ob_backwall = bpy.data.objects.new('BackWall', me_cube_001)
ob_floor = bpy.data.objects.new('Floor', me_cube_003)
ob_holewall = bpy.data.objects.new('HoleWall', me_cube_004)
ob_roof = bpy.data.objects.new('Roof', me_cube_005)
ob_glas = bpy.data.objects.new('Glas', me_plane)
ob_glasbroken = bpy.data.objects.new('GlasBroken', me_plane_001)
ob_cube = bpy.data.objects.new('Cube', me_cube_002)
ob_cube_001 = bpy.data.objects.new('Cube.001', me_cube_006)

# ---- transforms, parenting, visibility, modifiers, constraints
ob_exitwall.location = (-15.0, 0.0, 1.93)
ob_exitwall.scale = (0.05, 5.05, 1.925)
ob_exitwall.lock_rotations_4d = False
ob_exitwall.empty_display_type = 'ARROWS'
ob_exitwall.lineart.crease_threshold = 0.0
ob_backwall.location = (-7.5, -5.0, 1.9)
ob_backwall.rotation_euler = (0.0, -0.0, 1.571)
ob_backwall.scale = (0.05, 7.5, 1.9)
ob_backwall.lock_rotations_4d = False
ob_backwall.empty_display_type = 'ARROWS'
ob_backwall.lineart.crease_threshold = 0.0
ob_floor.location = (-7.5, 0.0, -0.04)
ob_floor.rotation_euler = (1.571, -1.571, 0.0)
ob_floor.scale = (0.05, 7.55, 5.05)
ob_floor.lock_rotations_4d = False
ob_floor.empty_display_type = 'ARROWS'
ob_floor.lineart.crease_threshold = 0.0
ob_holewall.location = (0.0, 0.0, 1.93)
ob_holewall.scale = (0.05, 5.05, 1.925)
ob_holewall.lock_rotations_4d = False
ob_holewall.empty_display_type = 'ARROWS'
ob_holewall.lineart.crease_threshold = 0.0
ob_roof.location = (-7.5, 0.0, 3.805)
ob_roof.rotation_euler = (1.571, -1.571, 0.0)
ob_roof.scale = (0.05, 7.45, 5.05)
ob_roof.lock_rotations_4d = False
ob_roof.empty_display_type = 'ARROWS'
ob_roof.lineart.crease_threshold = 0.0
ob_glas.location = (0.0, -2.955, 1.53)
ob_glas.rotation_euler = (-0.0, 1.571, 0.0)
ob_glas.scale = (1.075, 1.625, 1.0)
ob_glasbroken.location = (0.0, 0.37, 1.53)
ob_glasbroken.rotation_euler = (-0.0, 1.571, 0.0)
ob_glasbroken.scale = (1.075, 1.625, 1.0)
ob_cube.location = (0.0, 3.79, 1.3)
ob_cube.scale = (0.04, 0.633, 1.3)
ob_cube_001.location = (-15.0, 3.154, 1.15)
ob_cube_001.scale = (0.04, 0.633, 1.135)

# ---- collection membership
col_collection.objects.link(ob_exitwall)
col_collection.objects.link(ob_backwall)
col_collection.objects.link(ob_floor)
col_collection.objects.link(ob_holewall)
col_collection.objects.link(ob_roof)
col_collection.objects.link(ob_glas)
col_collection.objects.link(ob_glasbroken)
col_collection.objects.link(ob_cube)
col_collection.objects.link(ob_cube_001)

# ---- scene / render settings (as saved in the file)
scene.frame_start = 1; scene.frame_end = 250; scene.frame_set(1)
scene.render.engine = 'BLENDER_EEVEE_NEXT'
scene.render.fps = 25
bpy.context.view_layer.update()

# ---- added for rendering (the .blend has no active camera and no usable light): camera, sun
cam_auto = bpy.data.cameras.new('AutoCamera')
cam_auto.lens = 50.0
cam_auto.sensor_width = 36.0
cam_auto.clip_end = 1000.0
ob_auto_camera = bpy.data.objects.new('AutoCamera', cam_auto)
scene.collection.objects.link(ob_auto_camera)
ob_auto_camera.location = (9.6998, -20.6398, 15.6423)
ob_auto_camera.rotation_euler = (1.09748, -7.21219e-08, 0.694738)
scene.camera = ob_auto_camera
light_auto_sun = bpy.data.lights.new('AutoSun', 'SUN')
light_auto_sun.energy = 3.0
light_auto_sun.angle = 0.0523599
ob_auto_sun = bpy.data.objects.new('AutoSun', light_auto_sun)
scene.collection.objects.link(ob_auto_sun)
ob_auto_sun.rotation_euler = (0.872665, 0.174533, 0.523599)
bpy.context.view_layer.update()

